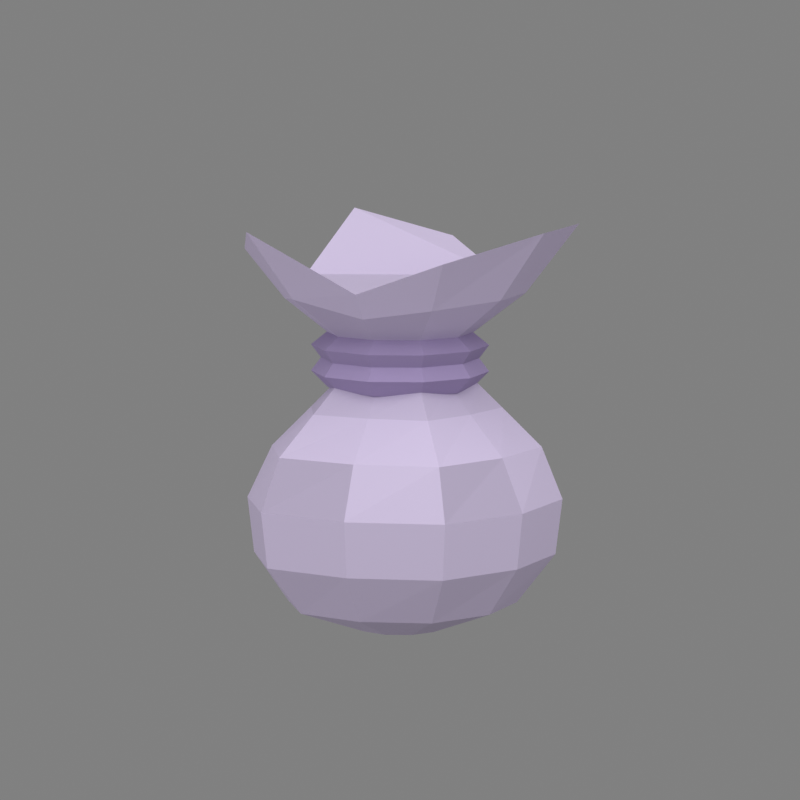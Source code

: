 # Source: maanstof.blend  (saved by Blender 5.2.44; exported with 4.5.12 LTS)
import bpy
from mathutils import Matrix  # noqa: F401  (used for matrix-valued properties, if any)

bpy.ops.wm.read_factory_settings(use_empty=True)
scene = bpy.context.scene
scene.name = 'Scene'

# ---- materials (node trees are filled in below, after node groups)
mat_maanstofcloth = bpy.data.materials.new('MaanstofCloth')
mat_maanstofcloth.diffuse_color = (0.6514, 0.5647, 0.7758, 1.0)
mat_maanstofcord = bpy.data.materials.new('MaanstofCord')
mat_maanstofcord.diffuse_color = (0.4233, 0.3325, 0.5841, 1.0)
mat_maanstofclothshade1 = bpy.data.materials.new('MaanstofClothShade1')
mat_maanstofclothshade1.diffuse_color = (0.5732, 0.4969, 0.6827, 1.0)
mat_maanstofclothshade2 = bpy.data.materials.new('MaanstofClothShade2')
mat_maanstofclothshade2.diffuse_color = (0.5044, 0.4373, 0.6008, 1.0)
mat_maanstofcordshade1 = bpy.data.materials.new('MaanstofCordShade1')
mat_maanstofcordshade1.diffuse_color = (0.3725, 0.2926, 0.514, 1.0)
mat_maanstofcordshade2 = bpy.data.materials.new('MaanstofCordShade2')
mat_maanstofcordshade2.diffuse_color = (0.3278, 0.2575, 0.4523, 1.0)

# ---- material node trees
mat_maanstofcloth.use_nodes = True; mat_maanstofcloth.node_tree.nodes.clear()
_N = mat_maanstofcloth.node_tree.nodes; _L = mat_maanstofcloth.node_tree.links
n0 = _N.new('ShaderNodeBsdfPrincipled'); n0.name = 'Principled BSDF'; n0.location = (-200, 100)
n0.inputs[0].default_value = (0.6514, 0.5647, 0.7758, 1.0)
n0.inputs[2].default_value = 0.9
n0.inputs[10].default_value = 0.005
n1 = _N.new('ShaderNodeOutputMaterial'); n1.name = 'Material Output'; n1.location = (200, 100)
_L.new(n0.outputs[0], n1.inputs[0])
n1.is_active_output = True
mat_maanstofcord.use_nodes = True; mat_maanstofcord.node_tree.nodes.clear()
_N = mat_maanstofcord.node_tree.nodes; _L = mat_maanstofcord.node_tree.links
n0 = _N.new('ShaderNodeBsdfPrincipled'); n0.name = 'Principled BSDF'; n0.location = (-200, 100)
n0.inputs[0].default_value = (0.4233, 0.3325, 0.5841, 1.0)
n0.inputs[2].default_value = 0.9
n0.inputs[10].default_value = 0.005
n1 = _N.new('ShaderNodeOutputMaterial'); n1.name = 'Material Output'; n1.location = (200, 100)
_L.new(n0.outputs[0], n1.inputs[0])
n1.is_active_output = True
mat_maanstofclothshade1.use_nodes = True; mat_maanstofclothshade1.node_tree.nodes.clear()
_N = mat_maanstofclothshade1.node_tree.nodes; _L = mat_maanstofclothshade1.node_tree.links
n0 = _N.new('ShaderNodeBsdfPrincipled'); n0.name = 'Principled BSDF'; n0.location = (-200, 100)
n0.inputs[0].default_value = (0.5732, 0.4969, 0.6827, 1.0)
n0.inputs[2].default_value = 0.9
n0.inputs[10].default_value = 0.005
n1 = _N.new('ShaderNodeOutputMaterial'); n1.name = 'Material Output'; n1.location = (200, 100)
_L.new(n0.outputs[0], n1.inputs[0])
n1.is_active_output = True
mat_maanstofclothshade2.use_nodes = True; mat_maanstofclothshade2.node_tree.nodes.clear()
_N = mat_maanstofclothshade2.node_tree.nodes; _L = mat_maanstofclothshade2.node_tree.links
n0 = _N.new('ShaderNodeBsdfPrincipled'); n0.name = 'Principled BSDF'; n0.location = (-200, 100)
n0.inputs[0].default_value = (0.5044, 0.4373, 0.6008, 1.0)
n0.inputs[2].default_value = 0.9
n0.inputs[10].default_value = 0.005
n1 = _N.new('ShaderNodeOutputMaterial'); n1.name = 'Material Output'; n1.location = (200, 100)
_L.new(n0.outputs[0], n1.inputs[0])
n1.is_active_output = True
mat_maanstofcordshade1.use_nodes = True; mat_maanstofcordshade1.node_tree.nodes.clear()
_N = mat_maanstofcordshade1.node_tree.nodes; _L = mat_maanstofcordshade1.node_tree.links
n0 = _N.new('ShaderNodeBsdfPrincipled'); n0.name = 'Principled BSDF'; n0.location = (-200, 100)
n0.inputs[0].default_value = (0.3725, 0.2926, 0.514, 1.0)
n0.inputs[2].default_value = 0.9
n0.inputs[10].default_value = 0.005
n1 = _N.new('ShaderNodeOutputMaterial'); n1.name = 'Material Output'; n1.location = (200, 100)
_L.new(n0.outputs[0], n1.inputs[0])
n1.is_active_output = True
mat_maanstofcordshade2.use_nodes = True; mat_maanstofcordshade2.node_tree.nodes.clear()
_N = mat_maanstofcordshade2.node_tree.nodes; _L = mat_maanstofcordshade2.node_tree.links
n0 = _N.new('ShaderNodeBsdfPrincipled'); n0.name = 'Principled BSDF'; n0.location = (-200, 100)
n0.inputs[0].default_value = (0.3278, 0.2575, 0.4523, 1.0)
n0.inputs[2].default_value = 0.9
n0.inputs[10].default_value = 0.005
n1 = _N.new('ShaderNodeOutputMaterial'); n1.name = 'Material Output'; n1.location = (200, 100)
_L.new(n0.outputs[0], n1.inputs[0])
n1.is_active_output = True

# ---- world
world_world = bpy.data.worlds.new('World'); scene.world = world_world
world_world.use_nodes = True; world_world.node_tree.nodes.clear()
_N = world_world.node_tree.nodes; _L = world_world.node_tree.links
n0 = _N.new('ShaderNodeBackground'); n0.name = 'Background'; n0.location = (-200, 100)
n0.inputs[0].default_value = (0.62, 0.62, 0.62, 1.0)
n0.inputs[1].default_value = 0.35
n1 = _N.new('ShaderNodeOutputWorld'); n1.name = 'World Output'; n1.location = (200, 100)
_L.new(n0.outputs[0], n1.inputs[0])
n1.is_active_output = True

# ---- cameras
cam_camera = bpy.data.cameras.new('Camera')
cam_camera.clip_start = 0.003
cam_camera.lens = 165.0

# ---- lights
light_key = bpy.data.lights.new('Key', 'AREA')
light_key.energy = 0.3
light_fill = bpy.data.lights.new('Fill', 'AREA')
light_fill.energy = 0.12

# ---- meshes
me_maanstofzak_002 = bpy.data.meshes.new('MaanstofZak.002')
me_maanstofzak_002.from_pydata([(0.0026, 0.0, 0.0), (0.002103, 0.001528, 0.0), (0.0008034, 0.002473, 0.0), (-0.0008034, 0.002473, 0.0), (-0.002103, 0.001528, 0.0), (-0.0026, 3.184e-19, 0.0), (-0.002103, -0.001528, 0.0), (-0.0008034, -0.002473, 0.0), (0.0008034, -0.002473, 0.0), (0.002103, -0.001528, 0.0), (0.00714, 0.0, 0.0016), (0.00555, 0.004032, 0.0016), (0.002206, 0.006791, 0.0016), (-0.00212, 0.006524, 0.0016), (-0.005776, 0.004197, 0.0016), (-0.00686, 8.401e-19, 0.0016), (-0.005776, -0.004197, 0.0016), (-0.00212, -0.006524, 0.0016), (0.002206, -0.006791, 0.0016), (0.00555, -0.004032, 0.0016), (0.009476, 0.0, 0.0046), (0.00722, 0.005245, 0.0046), (0.002928, 0.009012, 0.0046), (-0.002758, 0.008487, 0.0046), (-0.007666, 0.00557, 0.0046), (-0.008924, 1.093e-18, 0.0046), (-0.007666, -0.00557, 0.0046), (-0.002758, -0.008487, 0.0046), (0.002928, -0.009012, 0.0046), (0.00722, -0.005245, 0.0046), (0.009888, 0.0, 0.008), (0.007534, 0.005473, 0.008), (0.003056, 0.009404, 0.008), (-0.002878, 0.008856, 0.008), (-0.008, 0.005812, 0.008), (-0.009312, 1.14e-18, 0.008), (-0.008, -0.005812, 0.008), (-0.002878, -0.008856, 0.008), (0.003056, -0.009404, 0.008), (0.007534, -0.005473, 0.008), (0.00861, 0.0, 0.0112), (0.006302, 0.004579, 0.0112), (0.002661, 0.008189, 0.0112), (-0.002407, 0.007409, 0.0112), (-0.006966, 0.005061, 0.0112), (-0.00779, 9.54e-19, 0.0112), (-0.006966, -0.005061, 0.0112), (-0.002407, -0.007409, 0.0112), (0.002661, -0.008189, 0.0112), (0.006302, -0.004579, 0.0112), (0.006206, 0.0, 0.0136), (0.004364, 0.003171, 0.0136), (0.001918, 0.005902, 0.0136), (-0.001667, 0.00513, 0.0136), (-0.005021, 0.003648, 0.0136), (-0.005394, 6.606e-19, 0.0136), (-0.005021, -0.003648, 0.0136), (-0.001667, -0.00513, 0.0136), (0.001918, -0.005902, 0.0136), (0.004364, -0.003171, 0.0136), (0.004578, 0.0, 0.0152), (0.003092, 0.002247, 0.0152), (0.001415, 0.004354, 0.0152), (-0.001181, 0.003635, 0.0152), (-0.003704, 0.002691, 0.0152), (-0.003822, 4.681e-19, 0.0152), (-0.003704, -0.002691, 0.0152), (-0.001181, -0.003635, 0.0152), (0.001415, -0.004354, 0.0152), (0.003092, -0.002247, 0.0152)], [], [(0, 1, 11, 10), (1, 2, 12, 11), (2, 3, 13, 12), (3, 4, 14, 13), (4, 5, 15, 14), (5, 6, 16, 15), (6, 7, 17, 16), (7, 8, 18, 17), (8, 9, 19, 18), (9, 0, 10, 19), (10, 11, 21, 20), (11, 12, 22, 21), (12, 13, 23, 22), (13, 14, 24, 23), (14, 15, 25, 24), (15, 16, 26, 25), (16, 17, 27, 26), (17, 18, 28, 27), (18, 19, 29, 28), (19, 10, 20, 29), (20, 21, 31, 30), (21, 22, 32, 31), (22, 23, 33, 32), (23, 24, 34, 33), (24, 25, 35, 34), (25, 26, 36, 35), (26, 27, 37, 36), (27, 28, 38, 37), (28, 29, 39, 38), (29, 20, 30, 39), (31, 32, 42, 41), (33, 34, 44, 43), (35, 36, 46, 45), (37, 38, 48, 47), (39, 30, 40, 49), (40, 41, 51, 50), (41, 42, 52, 51), (42, 43, 53, 52), (43, 44, 54, 53), (44, 45, 55, 54), (45, 46, 56, 55), (46, 47, 57, 56), (47, 48, 58, 57), (48, 49, 59, 58), (49, 40, 50, 59), (9, 8, 7, 6, 5, 4, 3, 2, 1, 0), (60, 61, 62, 63, 64, 65, 66, 67, 68, 69)])
me_maanstofzak_002.materials.append(mat_maanstofcloth)
me_maanstofzak_002.update()
me_maanstofkoord_002 = bpy.data.meshes.new('MaanstofKoord.002')
me_maanstofkoord_002.from_pydata([(0.0044, 0.0, 0.0148), (0.00356, 0.002586, 0.0148), (0.00136, 0.004185, 0.0148), (-0.00136, 0.004185, 0.0148), (-0.00356, 0.002586, 0.0148), (-0.0044, 5.388e-19, 0.0148), (-0.00356, -0.002586, 0.0148), (-0.00136, -0.004185, 0.0148), (0.00136, -0.004185, 0.0148), (0.00356, -0.002586, 0.0148), (0.0044, 0.0, 0.0182), (0.00356, 0.002586, 0.0182), (0.00136, 0.004185, 0.0182), (-0.00136, 0.004185, 0.0182), (-0.00356, 0.002586, 0.0182), (-0.0044, 5.388e-19, 0.0182), (-0.00356, -0.002586, 0.0182), (-0.00136, -0.004185, 0.0182), (0.00136, -0.004185, 0.0182), (0.00356, -0.002586, 0.0182)], [], [(9, 8, 7, 6, 5, 4, 3, 2, 1, 0), (10, 11, 12, 13, 14, 15, 16, 17, 18, 19)])
me_maanstofkoord_002.materials.append(mat_maanstofcord)
me_maanstofkoord_002.update()
me_maanstofopening_002 = bpy.data.meshes.new('MaanstofOpening.002')
me_maanstofopening_002.from_pydata([(0.0042, 0.0, 0.018), (0.001298, 0.003994, 0.018), (-0.001298, 0.003994, 0.018), (-0.0042, 5.144e-19, 0.018), (-0.003398, -0.002469, 0.018), (0.001298, -0.003994, 0.018), (0.003398, -0.002469, 0.018), (0.0076, 0.0, 0.0206), (0.0108, 0.0, 0.0248), (0.005016, 0.003644, 0.0196), (0.005987, 0.00435, 0.0212), (0.002163, 0.006657, 0.0202), (0.002905, 0.00894, 0.0232), (-0.002349, 0.007228, 0.0206), (-0.003337, 0.01027, 0.0248), (-0.005016, 0.003644, 0.0196), (-0.005987, 0.00435, 0.0212), (-0.007, 8.573e-19, 0.0202), (-0.0094, 1.151e-18, 0.0232), (-0.006149, -0.004467, 0.0206), (-0.008737, -0.006348, 0.0248), (-0.001916, -0.005897, 0.0196), (-0.002287, -0.007038, 0.0212), (0.002163, -0.006657, 0.0202), (0.002905, -0.00894, 0.0232), (0.006149, -0.004467, 0.0206), (0.008737, -0.006348, 0.0248)], [], [(1, 2, 13, 11), (3, 4, 19, 17), (5, 6, 25, 23), (6, 0, 7, 25), (7, 9, 10, 8), (9, 11, 12, 10), (11, 13, 14, 12), (13, 15, 16, 14), (15, 17, 18, 16), (17, 19, 20, 18), (19, 21, 22, 20), (21, 23, 24, 22), (23, 25, 26, 24), (25, 7, 8, 26), (26, 24, 22, 20, 18, 16, 14, 12, 10, 8)])
me_maanstofopening_002.materials.append(mat_maanstofcloth)
me_maanstofopening_002.update()
me_maanstofzakshade1_002 = bpy.data.meshes.new('MaanstofZakShade1.002')
me_maanstofzakshade1_002.from_pydata([(0.006206, 0.0, 0.0136), (0.004364, 0.003171, 0.0136), (0.003092, 0.002247, 0.0152), (0.004578, 0.0, 0.0152), (0.001918, 0.005902, 0.0136), (0.001415, 0.004354, 0.0152), (-0.001667, 0.00513, 0.0136), (-0.001181, 0.003635, 0.0152), (-0.005021, 0.003648, 0.0136), (-0.003704, 0.002691, 0.0152), (-0.005394, 6.606e-19, 0.0136), (-0.003822, 4.681e-19, 0.0152), (-0.005021, -0.003648, 0.0136), (-0.003704, -0.002691, 0.0152), (-0.001667, -0.00513, 0.0136), (-0.001181, -0.003635, 0.0152), (0.001918, -0.005902, 0.0136), (0.001415, -0.004354, 0.0152), (0.004364, -0.003171, 0.0136), (0.003092, -0.002247, 0.0152)], [], [(0, 1, 2, 3), (1, 4, 5, 2), (4, 6, 7, 5), (6, 8, 9, 7), (8, 10, 11, 9), (10, 12, 13, 11), (12, 14, 15, 13), (14, 16, 17, 15), (16, 18, 19, 17), (18, 0, 3, 19)])
me_maanstofzakshade1_002.materials.append(mat_maanstofclothshade1)
me_maanstofzakshade1_002.update()
me_maanstofzakshade2_002 = bpy.data.meshes.new('MaanstofZakShade2.002')
me_maanstofzakshade2_002.from_pydata([(0.009888, 0.0, 0.008), (0.007534, 0.005473, 0.008), (0.006302, 0.004579, 0.0112), (0.00861, 0.0, 0.0112), (0.003056, 0.009404, 0.008), (-0.002878, 0.008856, 0.008), (-0.002407, 0.007409, 0.0112), (0.002661, 0.008189, 0.0112), (-0.008, 0.005812, 0.008), (-0.009312, 1.14e-18, 0.008), (-0.00779, 9.54e-19, 0.0112), (-0.006966, 0.005061, 0.0112), (-0.008, -0.005812, 0.008), (-0.002878, -0.008856, 0.008), (-0.002407, -0.007409, 0.0112), (-0.006966, -0.005061, 0.0112), (0.003056, -0.009404, 0.008), (0.007534, -0.005473, 0.008), (0.006302, -0.004579, 0.0112), (0.002661, -0.008189, 0.0112)], [], [(0, 1, 2, 3), (4, 5, 6, 7), (8, 9, 10, 11), (12, 13, 14, 15), (16, 17, 18, 19)])
me_maanstofzakshade2_002.materials.append(mat_maanstofclothshade2)
me_maanstofzakshade2_002.update()
me_maanstofkoordshade1_002 = bpy.data.meshes.new('MaanstofKoordShade1.002')
me_maanstofkoordshade1_002.from_pydata([(0.0044, 0.0, 0.0148), (0.00356, 0.002586, 0.0148), (0.004369, 0.003174, 0.0158), (0.0054, 0.0, 0.0158), (0.00136, 0.004185, 0.0148), (0.001669, 0.005136, 0.0158), (-0.00136, 0.004185, 0.0148), (-0.001669, 0.005136, 0.0158), (-0.00356, 0.002586, 0.0148), (-0.004369, 0.003174, 0.0158), (-0.0044, 5.388e-19, 0.0148), (-0.0054, 6.613e-19, 0.0158), (-0.00356, -0.002586, 0.0148), (-0.004369, -0.003174, 0.0158), (-0.00136, -0.004185, 0.0148), (-0.001669, -0.005136, 0.0158), (0.00136, -0.004185, 0.0148), (0.001669, -0.005136, 0.0158), (0.00356, -0.002586, 0.0148), (0.004369, -0.003174, 0.0158), (0.003883, 0.002821, 0.0166), (0.0048, 0.0, 0.0166), (0.001483, 0.004565, 0.0166), (-0.001483, 0.004565, 0.0166), (-0.003883, 0.002821, 0.0166), (-0.0048, 5.878e-19, 0.0166), (-0.003883, -0.002821, 0.0166), (-0.001483, -0.004565, 0.0166), (0.001483, -0.004565, 0.0166), (0.003883, -0.002821, 0.0166), (0.004369, 0.003174, 0.0174), (0.0054, 0.0, 0.0174), (0.001669, 0.005136, 0.0174), (-0.001669, 0.005136, 0.0174), (-0.004369, 0.003174, 0.0174), (-0.0054, 6.613e-19, 0.0174), (-0.004369, -0.003174, 0.0174), (-0.001669, -0.005136, 0.0174), (0.001669, -0.005136, 0.0174), (0.004369, -0.003174, 0.0174)], [], [(0, 1, 2, 3), (1, 4, 5, 2), (4, 6, 7, 5), (6, 8, 9, 7), (8, 10, 11, 9), (10, 12, 13, 11), (12, 14, 15, 13), (14, 16, 17, 15), (16, 18, 19, 17), (18, 0, 3, 19), (3, 2, 20, 21), (2, 5, 22, 20), (5, 7, 23, 22), (7, 9, 24, 23), (9, 11, 25, 24), (11, 13, 26, 25), (13, 15, 27, 26), (15, 17, 28, 27), (17, 19, 29, 28), (19, 3, 21, 29), (21, 20, 30, 31), (20, 22, 32, 30), (22, 23, 33, 32), (23, 24, 34, 33), (24, 25, 35, 34), (25, 26, 36, 35), (26, 27, 37, 36), (27, 28, 38, 37), (28, 29, 39, 38), (29, 21, 31, 39)])
me_maanstofkoordshade1_002.materials.append(mat_maanstofcordshade1)
me_maanstofkoordshade1_002.update()
me_maanstofkoordshade2_002 = bpy.data.meshes.new('MaanstofKoordShade2.002')
me_maanstofkoordshade2_002.from_pydata([(0.0054, 0.0, 0.0174), (0.004369, 0.003174, 0.0174), (0.00356, 0.002586, 0.0182), (0.0044, 0.0, 0.0182), (0.001669, 0.005136, 0.0174), (0.00136, 0.004185, 0.0182), (-0.001669, 0.005136, 0.0174), (-0.00136, 0.004185, 0.0182), (-0.004369, 0.003174, 0.0174), (-0.00356, 0.002586, 0.0182), (-0.0054, 6.613e-19, 0.0174), (-0.0044, 5.388e-19, 0.0182), (-0.004369, -0.003174, 0.0174), (-0.00356, -0.002586, 0.0182), (-0.001669, -0.005136, 0.0174), (-0.00136, -0.004185, 0.0182), (0.001669, -0.005136, 0.0174), (0.00136, -0.004185, 0.0182), (0.004369, -0.003174, 0.0174), (0.00356, -0.002586, 0.0182)], [], [(0, 1, 2, 3), (1, 4, 5, 2), (4, 6, 7, 5), (6, 8, 9, 7), (8, 10, 11, 9), (10, 12, 13, 11), (12, 14, 15, 13), (14, 16, 17, 15), (16, 18, 19, 17), (18, 0, 3, 19)])
me_maanstofkoordshade2_002.materials.append(mat_maanstofcordshade2)
me_maanstofkoordshade2_002.update()
me_maanstofopeningshade1_002 = bpy.data.meshes.new('MaanstofOpeningShade1.002')
me_maanstofopeningshade1_002.from_pydata([(0.0042, 0.0, 0.018), (0.003398, 0.002469, 0.018), (0.005016, 0.003644, 0.0196), (0.0076, 0.0, 0.0206), (0.001298, 0.003994, 0.018), (0.002163, 0.006657, 0.0202), (-0.001298, 0.003994, 0.018), (-0.003398, 0.002469, 0.018), (-0.005016, 0.003644, 0.0196), (-0.002349, 0.007228, 0.0206), (-0.0042, 5.144e-19, 0.018), (-0.007, 8.573e-19, 0.0202), (-0.003398, -0.002469, 0.018), (-0.001298, -0.003994, 0.018), (-0.001916, -0.005897, 0.0196), (-0.006149, -0.004467, 0.0206), (0.001298, -0.003994, 0.018), (0.002163, -0.006657, 0.0202)], [], [(0, 1, 2, 3), (1, 4, 5, 2), (6, 7, 8, 9), (7, 10, 11, 8), (12, 13, 14, 15), (13, 16, 17, 14)])
me_maanstofopeningshade1_002.materials.append(mat_maanstofclothshade1)
me_maanstofopeningshade1_002.update()

# ---- objects
ob_camera = bpy.data.objects.new('Camera', cam_camera)
ob_key = bpy.data.objects.new('Key', light_key)
ob_fill = bpy.data.objects.new('Fill', light_fill)
ob_maanstofzak = bpy.data.objects.new('MaanstofZak', me_maanstofzak_002)
ob_maanstofkoord = bpy.data.objects.new('MaanstofKoord', me_maanstofkoord_002)
ob_maanstofopening = bpy.data.objects.new('MaanstofOpening', me_maanstofopening_002)
ob_maanstof = bpy.data.objects.new('Maanstof', None)
ob_maanstofzakshade1 = bpy.data.objects.new('MaanstofZakShade1', me_maanstofzakshade1_002)
ob_maanstofzakshade2 = bpy.data.objects.new('MaanstofZakShade2', me_maanstofzakshade2_002)
ob_maanstofkoordshade1 = bpy.data.objects.new('MaanstofKoordShade1', me_maanstofkoordshade1_002)
ob_maanstofkoordshade2 = bpy.data.objects.new('MaanstofKoordShade2', me_maanstofkoordshade2_002)
ob_maanstofopeningshade1 = bpy.data.objects.new('MaanstofOpeningShade1', me_maanstofopeningshade1_002)

# ---- transforms, parenting, visibility, modifiers, constraints
ob_camera.location = (0.01, -0.22, 0.045)
ob_camera.rotation_euler = (1.431, -2.137e-09, 0.04542)
ob_key.location = (0.07, -0.1, 0.13)
ob_key.rotation_euler = (0.8109, -1.08e-08, 0.6107)
ob_fill.location = (-0.1, -0.07, 0.05)
ob_fill.rotation_euler = (1.284, -2.954e-08, -0.9601)
ob_maanstofzak.parent = ob_maanstof
ob_maanstofzak.location = (0.0, 0.0, 0.0)
ob_maanstofkoord.parent = ob_maanstof
ob_maanstofkoord.location = (0.0, 0.0, 0.0)
ob_maanstofopening.parent = ob_maanstof
ob_maanstofopening.location = (0.0, 0.0, 0.0)
ob_maanstof.location = (0.0, 0.0, 0.0)
ob_maanstof.empty_display_size = 0.01
ob_maanstofzakshade1.parent = ob_maanstof
ob_maanstofzakshade1.location = (0.0, 0.0, 0.0)
ob_maanstofzakshade2.parent = ob_maanstof
ob_maanstofzakshade2.location = (0.0, 0.0, 0.0)
ob_maanstofkoordshade1.parent = ob_maanstof
ob_maanstofkoordshade1.location = (0.0, 0.0, 0.0)
ob_maanstofkoordshade2.parent = ob_maanstof
ob_maanstofkoordshade2.location = (0.0, 0.0, 0.0)
ob_maanstofopeningshade1.parent = ob_maanstof
ob_maanstofopeningshade1.location = (0.0, 0.0, 0.0)

# ---- collection membership
scene.collection.objects.link(ob_camera)
scene.collection.objects.link(ob_key)
scene.collection.objects.link(ob_fill)
scene.collection.objects.link(ob_maanstofzak)
scene.collection.objects.link(ob_maanstofkoord)
scene.collection.objects.link(ob_maanstofopening)
scene.collection.objects.link(ob_maanstof)
scene.collection.objects.link(ob_maanstofzakshade1)
scene.collection.objects.link(ob_maanstofzakshade2)
scene.collection.objects.link(ob_maanstofkoordshade1)
scene.collection.objects.link(ob_maanstofkoordshade2)
scene.collection.objects.link(ob_maanstofopeningshade1)

# ---- scene / render settings (as saved in the file)
scene.camera = ob_camera
scene.frame_start = 1; scene.frame_end = 250; scene.frame_set(1)
scene.render.engine = 'BLENDER_EEVEE_NEXT'
scene.render.resolution_x = 640
scene.render.resolution_y = 640
scene.render.bake_bias = 0.0
scene.render.bake_samples = 0
scene.render.compositor_device = 'GPU'
scene.eevee.use_volume_custom_range = False
scene.eevee.fast_gi_thickness_near = 0.1
scene.eevee.fast_gi_thickness_far = 0.0
scene.eevee.ray_tracing_options.screen_trace_thickness = 0.1
scene.view_settings.view_transform = 'Standard'
bpy.context.view_layer.update()
